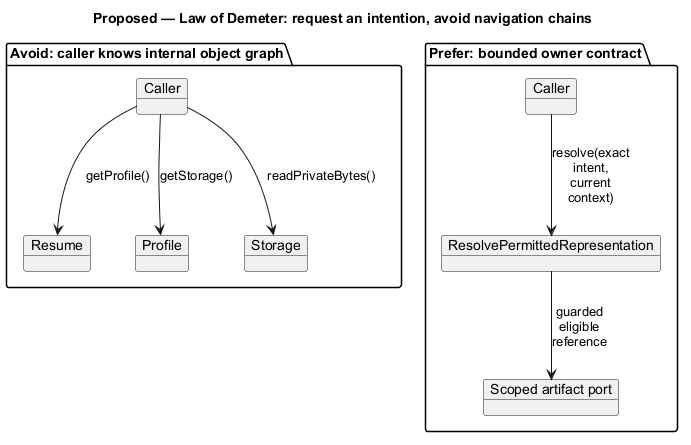

The diagram above was rendered by PlantUML. Its source (embedded in the PNG):
@startuml
' OWNER-MVP-2026-11-04 review: Reference / design method. Native Git/OO/data notation illustration, not a commitment to advanced product features.
allowmixing
title Proposed — Law of Demeter: request an intention, avoid navigation chains
skinparam backgroundColor white
skinparam shadowing false
skinparam defaultFontName Arial
skinparam classAttributeIconSize 0
skinparam maxMessageSize 65

package "Avoid: caller knows internal object graph" {
 object "Caller" as C
 object "Resume" as R
 object "Profile" as P
 object "Storage" as S
 C --> R : getProfile()
 C --> P : getStorage()
 C --> S : readPrivateBytes()
}
package "Prefer: bounded owner contract" {
 object "Caller" as C2
 object "ResolvePermittedRepresentation" as H
 object "Scoped artifact port" as A
 C2 --> H : resolve(exact intent, current context)
 H --> A : guarded eligible reference
}

@enduml